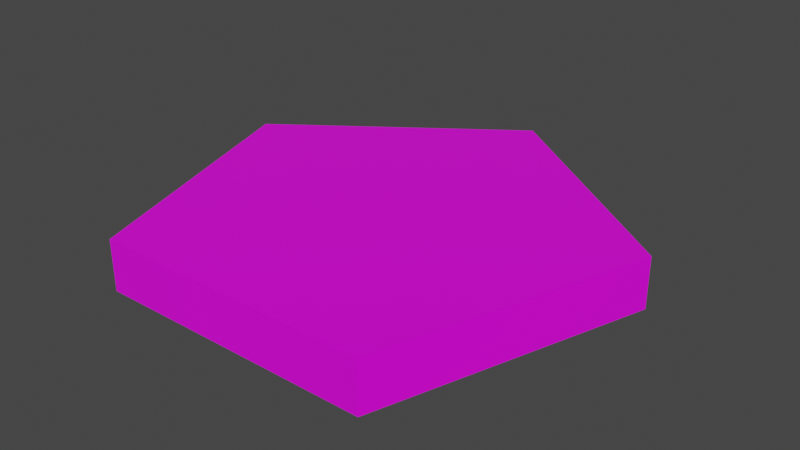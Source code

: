 # Source: GoldCoin.blend  (saved by Blender 2.81.16; exported with 4.5.12 LTS)
import bpy
from mathutils import Matrix  # noqa: F401  (used for matrix-valued properties, if any)

bpy.ops.wm.read_factory_settings(use_empty=True)
scene = bpy.context.scene
scene.name = 'Scene'

# ---- collections
col_collection = bpy.data.collections.new('Collection'); scene.collection.children.link(col_collection)

# ---- images (referenced by path relative to the original .blend; pixels are not part of the script)
import os
ASSET_DIR = os.environ.get("B2B_ASSET_DIR", "")  # directory of the original .blend (textures are referenced by path, not embedded)
HERE = os.path.dirname(os.path.abspath(__file__))  # packed textures are extracted next to this script under _unpacked/

def load_image(name, relpath, width, height, colorspace="sRGB"):
    """Load a texture the original file referenced (path relative to the .blend, or extracted next to this script)."""
    p = next((c for c in (os.path.join(HERE, relpath), os.path.join(ASSET_DIR, relpath)) if relpath and os.path.exists(c)), "")
    if p:
        img = bpy.data.images.load(p, check_existing=True)
        img.name = name
    else:  # same state as the original file: an image datablock whose file is absent (Cycles renders it pink)
        img = bpy.data.images.new(name, width, height)
        img.source = "FILE"
        img.filepath = "//" + (relpath or name)
    img.colorspace_settings.name = colorspace
    return img
img_colorpalette_png = load_image('ColorPalette.png', 'ColorPalette.png', 1024, 1024, 'sRGB')

# ---- materials (node trees are filled in below, after node groups)
mat_material = bpy.data.materials.new('Material')
mat_material.alpha_threshold = 0.0
mat_material.use_transparent_shadow = False
mat_material.line_color = (0.0, 0.0, 0.0, 1.0)

# ---- material node trees
mat_material.use_nodes = True; mat_material.node_tree.nodes.clear()
_N = mat_material.node_tree.nodes; _L = mat_material.node_tree.links
n0 = _N.new('ShaderNodeOutputMaterial'); n0.name = 'Material Output'; n0.location = (300, 300)
n1 = _N.new('ShaderNodeBsdfPrincipled'); n1.name = 'Principled BSDF'; n1.location = (10, 300)
n1.distribution = 'GGX'
n1.subsurface_method = 'BURLEY'
n1.inputs[2].default_value = 0.4
n1.inputs[3].default_value = 1.45
n1.inputs[27].default_value = (0.0, 0.0, 0.0, 1.0)
n1.inputs[28].default_value = 1.0
n2 = _N.new('ShaderNodeTexImage'); n2.name = 'Image Texture'; n2.location = (-404, 216)
n2.image = img_colorpalette_png
_L.new(n1.outputs[0], n0.inputs[0])
_L.new(n2.outputs[0], n1.inputs[0])
n0.is_active_output = True

# ---- world
world_world = bpy.data.worlds.new('World'); scene.world = world_world
world_world.use_nodes = True; world_world.node_tree.nodes.clear()
_N = world_world.node_tree.nodes; _L = world_world.node_tree.links
n0 = _N.new('ShaderNodeOutputWorld'); n0.name = 'World Output'; n0.location = (300, 300)
n1 = _N.new('ShaderNodeBackground'); n1.name = 'Background'; n1.location = (10, 300)
n1.inputs[0].default_value = (0.05088, 0.05088, 0.05088, 1.0)
_L.new(n1.outputs[0], n0.inputs[0])
n0.is_active_output = True
world_world.color = (0.05088, 0.05088, 0.05088)
world_world.use_sun_shadow = False
world_world.sun_shadow_jitter_overblur = 0.0

# ---- meshes
me_cube = bpy.data.meshes.new('Cube')
me_cube.from_pydata([(-0.1993, 0.06475, 0.02232), (-1.129e-08, 0.2095, 0.02232), (-0.1232, -0.1695, 0.02232), (0.1232, -0.1695, 0.02232), (0.1993, 0.06475, 0.02232), (-0.1993, 0.06475, -0.02232), (-1.24e-08, 0.2095, -0.02232), (-0.1232, -0.1695, -0.02232), (0.1232, -0.1695, -0.02232), (0.1993, 0.06475, -0.02232)], [], [(8, 9, 4, 3), (5, 7, 2, 0), (9, 6, 1, 4), (7, 8, 3, 2), (6, 5, 0, 1), (0, 2, 3, 4, 1), (5, 6, 9, 8, 7)])
_uv = me_cube.uv_layers.new(name='UVMap')
_uv.uv.foreach_set('vector', [0.7945, 0.6767, 0.7945, 0.6767, 0.7945, 0.6767, 0.7945, 0.6767, 0.7945, 0.6767, 0.7945, 0.6767, 0.7945, 0.6767, 0.7945, 0.6767, 0.7945, 0.6767, 0.7945, 0.6767, 0.7945, 0.6767, 0.7945, 0.6767, 0.7945, 0.6767, 0.7945, 0.6767, 0.7945, 0.6767, 0.7945, 0.6767, 0.7945, 0.6767, 0.7945, 0.6767, 0.7945, 0.6767, 0.7945, 0.6767, 0.7945, 0.6767, 0.7945, 0.6767, 0.7945, 0.6767, 0.7945, 0.6767, 0.7945, 0.6767, 0.7945, 0.6767, 0.7945, 0.6767, 0.7945, 0.6767, 0.7945, 0.6767, 0.7945, 0.6767])
me_cube.materials.append(mat_material)
me_cube.use_remesh_preserve_volume = False
me_cube.use_remesh_preserve_attributes = False
me_cube.use_mirror_vertex_groups = False
me_cube.update()

# ---- objects
ob_cube = bpy.data.objects.new('Cube', me_cube)

# ---- transforms, parenting, visibility, modifiers, constraints
ob_cube.location = (-0.0005073, -0.008625, 0.005075)
ob_cube.scale = (0.5953, 0.5953, 0.5953)
ob_cube.lock_rotations_4d = False
ob_cube.empty_display_type = 'ARROWS'
ob_cube.lineart.crease_threshold = 0.0

# ---- collection membership
col_collection.objects.link(ob_cube)

# ---- scene / render settings (as saved in the file)
scene.frame_start = 1; scene.frame_end = 250; scene.frame_set(1)
scene.render.engine = 'BLENDER_EEVEE_NEXT'
scene.cycles.use_denoising = False
scene.cycles.samples = 128
scene.cycles.sampling_pattern = 'TABULATED_SOBOL'
scene.cycles.use_adaptive_sampling = False
scene.cycles.use_light_tree = False
scene.view_settings.view_transform = 'Filmic'
bpy.context.view_layer.update()

# ---- added for rendering (the .blend has no active camera and no usable light): camera, sun
cam_auto = bpy.data.cameras.new('AutoCamera')
cam_auto.lens = 50.0
cam_auto.sensor_width = 36.0
cam_auto.clip_end = 1000.0
ob_auto_camera = bpy.data.objects.new('AutoCamera', cam_auto)
scene.collection.objects.link(ob_auto_camera)
ob_auto_camera.location = (0.303427, -0.361435, 0.248222)
ob_auto_camera.rotation_euler = (1.09748, -7.21219e-08, 0.694738)
scene.camera = ob_auto_camera
light_auto_sun = bpy.data.lights.new('AutoSun', 'SUN')
light_auto_sun.energy = 3.0
light_auto_sun.angle = 0.0523599
ob_auto_sun = bpy.data.objects.new('AutoSun', light_auto_sun)
scene.collection.objects.link(ob_auto_sun)
ob_auto_sun.rotation_euler = (0.872665, 0.174533, 0.523599)
bpy.context.view_layer.update()
